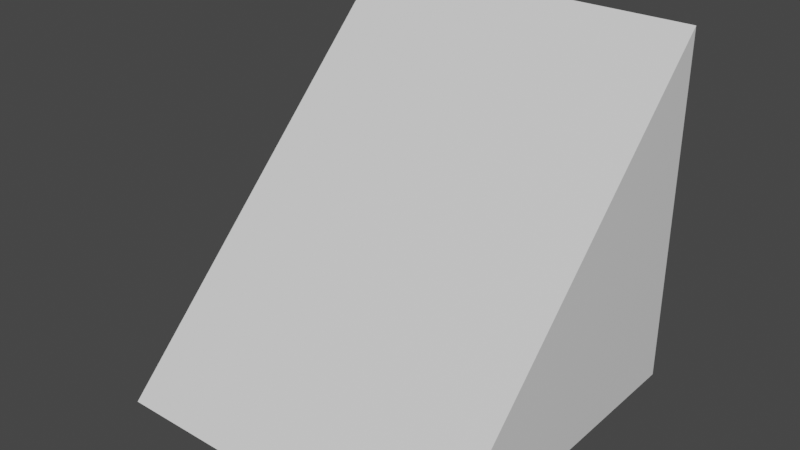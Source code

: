 # Source: Ramp.blend  (saved by Blender 2.80.75; exported with 4.5.12 LTS)
import bpy
from mathutils import Matrix  # noqa: F401  (used for matrix-valued properties, if any)

bpy.ops.wm.read_factory_settings(use_empty=True)
scene = bpy.context.scene
scene.name = 'Scene'

# ---- collections
col_collection = bpy.data.collections.new('Collection'); scene.collection.children.link(col_collection)

# ---- materials (node trees are filled in below, after node groups)
mat_material = bpy.data.materials.new('Material')
mat_material.alpha_threshold = 0.0
mat_material.use_transparent_shadow = False
mat_material.line_color = (0.0, 0.0, 0.0, 1.0)

# ---- material node trees
mat_material.use_nodes = True; mat_material.node_tree.nodes.clear()
_N = mat_material.node_tree.nodes; _L = mat_material.node_tree.links
n0 = _N.new('ShaderNodeOutputMaterial'); n0.name = 'Material Output'; n0.location = (300, 300)
n1 = _N.new('ShaderNodeBsdfPrincipled'); n1.name = 'Principled BSDF'; n1.location = (10, 300)
n1.distribution = 'GGX'
n1.subsurface_method = 'BURLEY'
n1.inputs[2].default_value = 0.4
n1.inputs[3].default_value = 1.45
n1.inputs[27].default_value = (0.0, 0.0, 0.0, 1.0)
n1.inputs[28].default_value = 1.0
_L.new(n1.outputs[0], n0.inputs[0])
n0.is_active_output = True

# ---- world
world_world = bpy.data.worlds.new('World'); scene.world = world_world
world_world.use_nodes = True; world_world.node_tree.nodes.clear()
_N = world_world.node_tree.nodes; _L = world_world.node_tree.links
n0 = _N.new('ShaderNodeOutputWorld'); n0.name = 'World Output'; n0.location = (300, 300)
n1 = _N.new('ShaderNodeBackground'); n1.name = 'Background'; n1.location = (10, 300)
n1.inputs[0].default_value = (0.05088, 0.05088, 0.05088, 1.0)
_L.new(n1.outputs[0], n0.inputs[0])
n0.is_active_output = True
world_world.color = (0.05088, 0.05088, 0.05088)
world_world.use_sun_shadow = False
world_world.sun_shadow_jitter_overblur = 0.0

# ---- meshes
me_cube = bpy.data.meshes.new('Cube')
me_cube.from_pydata([(1.0, 1.0, 1.0), (1.0, 1.0, -1.0), (1.0, -1.0, -1.0), (-1.0, 1.0, 1.0), (-1.0, 1.0, -1.0), (-1.0, -1.0, -1.0)], [], [(4, 1, 2, 5), (4, 3, 0, 1), (2, 0, 3, 5), (4, 5, 3), (0, 2, 1)])
_uv = me_cube.uv_layers.new(name='UVMap')
_uv.uv.foreach_set('vector', [0.375, 0.75, 0.625, 0.75, 0.625, 1.0, 0.375, 1.0, 0.625, 0.5, 0.875, 0.5, 0.875, 0.75, 0.625, 0.75, 0.625, 1.0, 0.875, 0.75, 0.875, 0.5, 0.375, 1.0, 0.625, 0.5, 0.375, 1.0, 0.875, 0.5, 0.875, 0.75, 0.625, 1.0, 0.625, 0.75])
me_cube.materials.append(mat_material)
me_cube.use_remesh_preserve_volume = False
me_cube.use_remesh_preserve_attributes = False
me_cube.use_mirror_vertex_groups = False
me_cube.update()

# ---- objects
ob_ramp = bpy.data.objects.new('Ramp', me_cube)

# ---- transforms, parenting, visibility, modifiers, constraints
ob_ramp.location = (0.0, 0.0, 0.0)
ob_ramp.scale = (0.5, 0.5, 0.5)
ob_ramp.lock_rotations_4d = False
ob_ramp.empty_display_type = 'ARROWS'
ob_ramp.lineart.crease_threshold = 0.0

# ---- collection membership
col_collection.objects.link(ob_ramp)

# ---- scene / render settings (as saved in the file)
scene.frame_start = 1; scene.frame_end = 250; scene.frame_set(1)
scene.render.engine = 'BLENDER_EEVEE_NEXT'
scene.cycles.use_denoising = False
scene.cycles.samples = 128
scene.cycles.sampling_pattern = 'TABULATED_SOBOL'
scene.cycles.use_adaptive_sampling = False
scene.cycles.use_light_tree = False
scene.view_settings.view_transform = 'Filmic'
bpy.context.view_layer.update()

# ---- added for rendering (the .blend has no active camera and no usable light): camera, sun
cam_auto = bpy.data.cameras.new('AutoCamera')
cam_auto.lens = 50.0
cam_auto.sensor_width = 36.0
cam_auto.clip_end = 1000.0
ob_auto_camera = bpy.data.objects.new('AutoCamera', cam_auto)
scene.collection.objects.link(ob_auto_camera)
ob_auto_camera.location = (1.60254, -1.92304, 1.28203)
ob_auto_camera.rotation_euler = (1.09748, -7.21219e-08, 0.694738)
scene.camera = ob_auto_camera
light_auto_sun = bpy.data.lights.new('AutoSun', 'SUN')
light_auto_sun.energy = 3.0
light_auto_sun.angle = 0.0523599
ob_auto_sun = bpy.data.objects.new('AutoSun', light_auto_sun)
scene.collection.objects.link(ob_auto_sun)
ob_auto_sun.rotation_euler = (0.872665, 0.174533, 0.523599)
bpy.context.view_layer.update()
